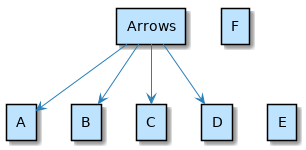

The diagram above was rendered by PlantUML. Its source (embedded in the PNG):
@startuml

skinparam backgroundColor white

skinparam note {
    BackgroundColor #F1FFFF
    BorderColor #2980B9
}

skinparam activity {
    BackgroundColor #BDE3FF
    ArrowColor #2980B9
    BorderColor #2980B9
    StartColor #227BC6
    EndColor #227BC6
    BarColor #227BC6
}

skinparam sequence {
    ArrowColor  #2980B9
    DividerBackgroundColor  #BDE3FF
    GroupBackgroundColor    #BDE3FF
    LifeLineBackgroundColor white
    LifeLineBorderColor #2980B9
    ParticipantBackgroundColor  #BDE3FF
    ParticipantBorderColor  #2980B9
    BoxLineColor    #2980B9
    BoxBackgroundColor  #DDDDDD
}

skinparam componentBackgroundColor    #BDE3FF
skinparam component {
    skinparam componentArrowColor #A80036
    skinparam BorderColor    #A80036
    skinparam InterfaceBackgroundColor   #BDE3FF
    skinparam InterfaceBorderColor   #A80036
}


skinparam stateBackgroundColor #BDE3FF
skinparam state {
    skinparam BorderColor #2980B9
    skinparam ArrowColor #2980B9
    skinparam StartColor black
    skinparam EndColor   black
}


skinparam stereotype {                  
    skinparam CBackgroundColor  #ADD1B2
    skinparam ABackgroundColor  #A9DCDF
    skinparam IBackgroundColor  #B4A7E5
    skinparam EBackgroundColor  #EB937F
}

skinparam actorBackgroundColor #BDE3FF
skinparam actor {
    skinparam BorderColor    #A80036
}

skinparam usecase {
    skinparam ArrowColor   #A80036
    skinparam BorderColor  #A80036
}

skinparam class {
    skinparam ArrowColor #A80036
    skinparam BackgroundColor    #BDE3FF
    skinparam BorderColor    #A80036
}


skinparam object {
    skinparam ArrowColor    #A80036
    skinparam BackgroundColor   #BDE3FF
    skinparam BorderColor   #A80036
}


skinparam packageBackgroundColor  #white
skinparam agentBackgroundColor  #BDE3FF
skinparam artifactBackgroundColor  #BDE3FF
skinparam boundaryBackgroundColor  #BDE3FF
skinparam cardBackgroundColor  #BDE3FF
skinparam cloudBackgroundColor  #BDE3FF
skinparam controlBackgroundColor  #BDE3FF
skinparam databaseBackgroundColor  #BDE3FF
skinparam entityBackgroundColor  #BDE3FF
skinparam fileBackgroundColor  #BDE3FF
skinparam folderBackgroundColor  #BDE3FF
skinparam frameBackgroundColor  #BDE3FF
skinparam interfaceBackgroundColor  #BDE3FF
skinparam nodeBackgroundColor  #BDE3FF
skinparam queueBackgroundColor  #BDE3FF
skinparam stackBackgroundColor  #BDE3FF
skinparam rectangleBackgroundColor  #BDE3FF
skinparam storageBackgroundColor  #BDE3FF
skinparam usecaseBackgroundColor #BDE3FF

'left to right direction
top to bottom direction

rectangle Arrows
rectangle A
rectangle B
rectangle C
rectangle D
rectangle E
rectangle F

Arrows --> A 
Arrows --> B
Arrows --> C
Arrows --> D
Arrows --[hidden]> E

@enduml